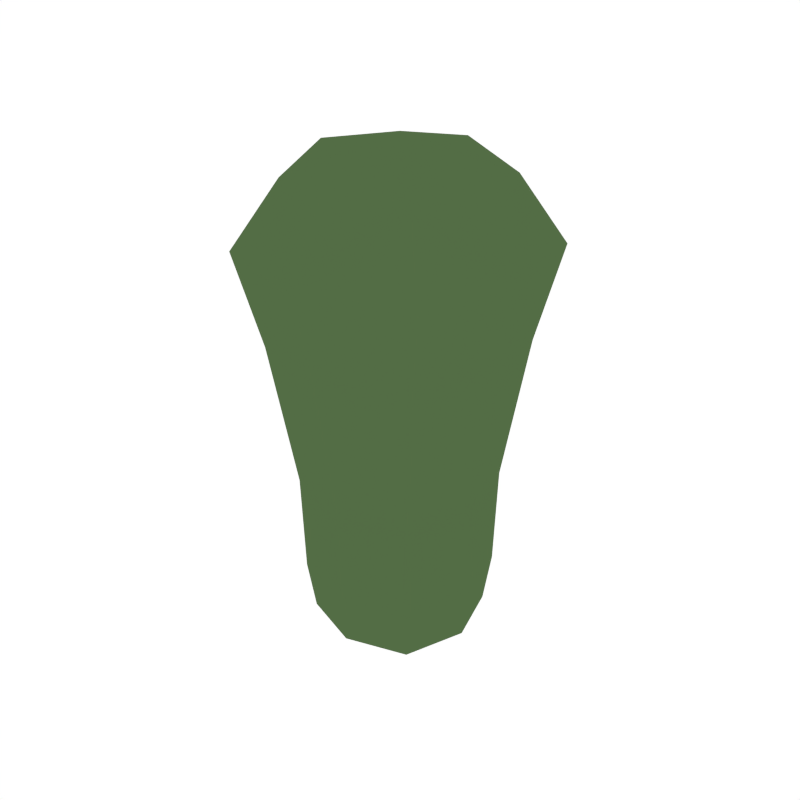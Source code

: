 # Source: Cactus_1.blend  (saved by Blender 2.79.0; exported with 4.5.12 LTS)
import bpy
from mathutils import Matrix  # noqa: F401  (used for matrix-valued properties, if any)

bpy.ops.wm.read_factory_settings(use_empty=True)
scene = bpy.context.scene
scene.name = 'Scene'

# ---- collections
col_collection_1 = bpy.data.collections.new('Collection 1'); scene.collection.children.link(col_collection_1)

# ---- materials (node trees are filled in below, after node groups)
mat_darkgreen2 = bpy.data.materials.new('DarkGreen2')
mat_darkgreen2.alpha_threshold = 0.0
mat_darkgreen2.diffuse_color = (0.08744, 0.1523, 0.05986, 1.0)
mat_darkgreen2.roughness = 0.5

# ---- material node trees

# ---- world
world_world = bpy.data.worlds.new('World'); scene.world = world_world
world_world.color = (1.0, 1.0, 1.0)
world_world.use_sun_shadow = False
world_world.sun_shadow_jitter_overblur = 0.0
world_world.cycles.sampling_method = 'NONE'
world_world.cycles.sample_map_resolution = 256

# ---- meshes
me_cube_009 = bpy.data.meshes.new('Cube.009')
me_cube_009.from_pydata([(0.0, 0.0, -0.003216), (0.04635, -0.0008917, 0.13), (-8.023e-11, -5.05e-10, 0.1638), (-0.04635, 0.0008917, 0.13), (-0.0008917, -0.04635, 0.13), (0.0008917, 0.04635, 0.13), (-0.0005148, -0.02676, 0.00345), (0.02676, -0.0005148, 0.00345), (0.0005148, 0.02676, 0.00345), (-0.02676, 0.0005148, 0.00345), (-0.02007, 0.0003861, -0.001549), (-0.03035, 0.0005837, 0.05259), (-0.01968, 0.02046, 0.00345), (0.0003861, 0.02007, -0.001549), (0.0005837, 0.03035, 0.05259), (0.02046, 0.01968, 0.00345), (0.02007, -0.0003861, -0.001549), (0.03035, -0.0005837, 0.05259), (0.01968, -0.02046, 0.00345), (-0.0003861, -0.02007, -0.001549), (-0.0005837, -0.03035, 0.05259), (-0.03826, 0.0007359, 0.09951), (0.0007359, 0.03826, 0.09951), (0.03826, -0.0007359, 0.09951), (-0.0007359, -0.03826, 0.09951), (-0.03089, 0.0005942, 0.1569), (0.0005942, 0.03089, 0.1569), (0.03089, -0.0005942, 0.1569), (-0.0005942, -0.03089, 0.1569), (0.03543, 0.0341, 0.13), (0.0341, -0.03543, 0.13), (-0.03543, -0.0341, 0.13), (-0.0341, 0.03543, 0.13), (-0.02046, -0.01968, 0.00345), (-0.0005633, -0.02928, 0.01997), (0.02928, -0.0005633, 0.01997), (0.0005633, 0.02928, 0.01997), (-0.02928, 0.0005633, 0.01997), (-0.01515, -0.01458, -0.0002532), (-0.0232, -0.02232, 0.05259), (-0.01458, 0.01515, -0.0002532), (-0.02232, 0.0232, 0.05259), (0.01458, -0.01515, -0.0002532), (0.02232, -0.0232, 0.05259), (0.01515, 0.01458, -0.0002532), (0.0232, 0.02232, 0.05259), (-0.02924, -0.02814, 0.09951), (-0.02814, 0.02924, 0.09951), (0.02924, 0.02814, 0.09951), (0.02814, -0.02924, 0.09951), (-0.02449, -0.02357, 0.1514), (-0.02357, 0.02449, 0.1514), (0.02449, 0.02357, 0.1514), (0.02357, -0.02449, 0.1514), (-0.02239, -0.02154, 0.01997), (-0.02154, 0.02239, 0.01997), (0.02239, 0.02154, 0.01997), (0.02154, -0.02239, 0.01997)], [], [(41, 55, 37, 11), (41, 14, 36, 55), (45, 56, 36, 14), (45, 17, 35, 56), (43, 57, 35, 17), (43, 20, 34, 57), (54, 34, 20, 39), (14, 22, 48, 45), (0, 10, 40, 13), (0, 13, 44, 16), (0, 16, 42, 19), (0, 19, 38, 10), (17, 23, 49, 43), (1, 30, 49, 23), (1, 23, 48, 29), (1, 29, 52, 27), (1, 27, 53, 30), (11, 21, 47, 41), (41, 47, 22, 14), (20, 24, 46, 39), (23, 17, 45, 48), (39, 46, 21, 11), (2, 27, 52, 26), (2, 26, 51, 25), (2, 25, 50, 28), (2, 28, 53, 27), (3, 32, 47, 21), (3, 21, 46, 31), (3, 31, 50, 25), (3, 25, 51, 32), (4, 31, 46, 24), (4, 24, 49, 30), (4, 30, 53, 28), (4, 28, 50, 31), (5, 29, 48, 22), (5, 22, 47, 32), (5, 32, 51, 26), (5, 26, 52, 29), (6, 19, 42, 18), (6, 18, 57, 34), (6, 34, 54, 33), (6, 33, 38, 19), (7, 16, 44, 15), (7, 15, 56, 35), (7, 35, 57, 18), (7, 18, 42, 16), (8, 13, 40, 12), (8, 12, 55, 36), (8, 36, 56, 15), (8, 15, 44, 13), (9, 10, 38, 33), (9, 33, 54, 37), (9, 37, 55, 12), (9, 12, 40, 10), (54, 39, 11, 37), (24, 20, 43, 49)])
me_cube_009.materials.append(mat_darkgreen2)
me_cube_009.use_remesh_preserve_volume = False
me_cube_009.use_remesh_preserve_attributes = False
me_cube_009.use_mirror_vertex_groups = False
me_cube_009.update()

# ---- objects
ob_cactus_1 = bpy.data.objects.new('Cactus_1', me_cube_009)

# ---- transforms, parenting, visibility, modifiers, constraints
ob_cactus_1.location = (0.0, 0.0, 0.0)
ob_cactus_1.lineart.crease_threshold = 0.0

# ---- collection membership
col_collection_1.objects.link(ob_cactus_1)

# ---- scene / render settings (as saved in the file)
scene.frame_start = 1; scene.frame_end = 250; scene.frame_set(0)
scene.render.engine = 'CYCLES'
scene.render.resolution_x = 1000
scene.render.resolution_y = 1000
scene.render.dither_intensity = 0.0
scene.cycles.samples = 200
scene.cycles.sampling_pattern = 'TABULATED_SOBOL'
scene.cycles.light_sampling_threshold = 0.0
scene.cycles.use_adaptive_sampling = False
scene.cycles.use_light_tree = False
scene.cycles.caustics_reflective = False
scene.cycles.caustics_refractive = False
scene.cycles.blur_glossy = 0.0
scene.cycles.max_bounces = 2
scene.cycles.pixel_filter_type = 'GAUSSIAN'
scene.cycles.sample_clamp_indirect = 0.0
scene.view_settings.view_transform = 'Standard'
bpy.context.view_layer.update()

# ---- added for rendering (the .blend has no active camera): camera
cam_auto = bpy.data.cameras.new('AutoCamera')
cam_auto.lens = 50.0
cam_auto.sensor_width = 36.0
cam_auto.clip_end = 1000.0
ob_auto_camera = bpy.data.objects.new('AutoCamera', cam_auto)
scene.collection.objects.link(ob_auto_camera)
ob_auto_camera.location = (0.196472, -0.235766, 0.237481)
ob_auto_camera.rotation_euler = (1.09748, -7.21219e-08, 0.694738)
scene.camera = ob_auto_camera
bpy.context.view_layer.update()
